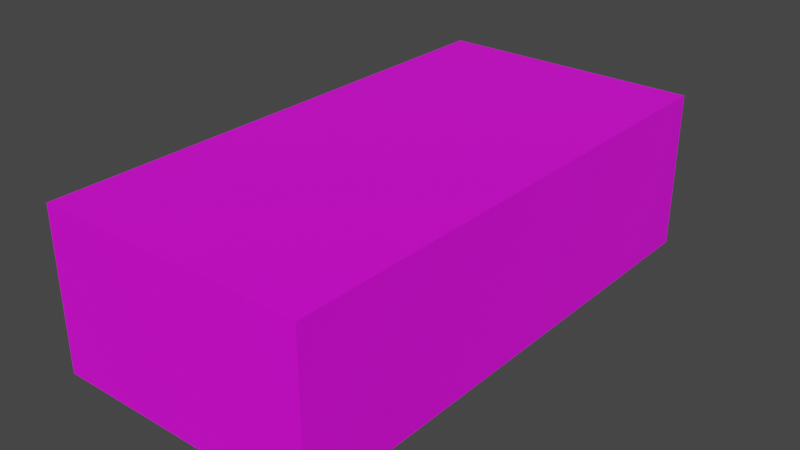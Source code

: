 # Source: Block_Big.blend  (saved by Blender 3.3.6; exported with 4.5.12 LTS)
import bpy
from mathutils import Matrix  # noqa: F401  (used for matrix-valued properties, if any)

bpy.ops.wm.read_factory_settings(use_empty=True)
scene = bpy.context.scene
scene.name = 'Scene'

# ---- collections
col_collection = bpy.data.collections.new('Collection'); scene.collection.children.link(col_collection)

# ---- images (referenced by path relative to the original .blend; pixels are not part of the script)
import os
ASSET_DIR = os.environ.get("B2B_ASSET_DIR", "")  # directory of the original .blend (textures are referenced by path, not embedded)
HERE = os.path.dirname(os.path.abspath(__file__))  # packed textures are extracted next to this script under _unpacked/

def load_image(name, relpath, width, height, colorspace="sRGB"):
    """Load a texture the original file referenced (path relative to the .blend, or extracted next to this script)."""
    p = next((c for c in (os.path.join(HERE, relpath), os.path.join(ASSET_DIR, relpath)) if relpath and os.path.exists(c)), "")
    if p:
        img = bpy.data.images.load(p, check_existing=True)
        img.name = name
    else:  # same state as the original file: an image datablock whose file is absent (Cycles renders it pink)
        img = bpy.data.images.new(name, width, height)
        img.source = "FILE"
        img.filepath = "//" + (relpath or name)
    img.colorspace_settings.name = colorspace
    return img
img_untitled = load_image('Untitled', '', 1024, 1024, 'sRGB')

# ---- materials (node trees are filled in below, after node groups)
mat_material = bpy.data.materials.new('Material')
mat_material.alpha_threshold = 0.0
mat_material.use_transparent_shadow = False
mat_material.roughness = 0.5
mat_material.line_color = (0.0, 0.0, 0.0, 1.0)

# ---- material node trees
mat_material.use_nodes = True; mat_material.node_tree.nodes.clear()
_N = mat_material.node_tree.nodes; _L = mat_material.node_tree.links
n0 = _N.new('ShaderNodeOutputMaterial'); n0.name = 'Material Output'; n0.location = (300, 300)
n1 = _N.new('ShaderNodeBsdfPrincipled'); n1.name = 'Principled BSDF'; n1.location = (10, 300)
n1.distribution = 'GGX'
n1.subsurface_method = 'RANDOM_WALK_SKIN'
n1.inputs[3].default_value = 1.45
n1.inputs[27].default_value = (0.0, 0.0, 0.0, 1.0)
n1.inputs[28].default_value = 1.0
n2 = _N.new('ShaderNodeTexImage'); n2.name = 'Image Texture'; n2.location = (-280, 280)
n2.image = img_untitled
n3 = _N.new('ShaderNodeMapping'); n3.name = 'Mapping'; n3.location = (-470, 240)
n4 = _N.new('ShaderNodeTexCoord'); n4.name = 'Texture Coordinate'; n4.location = (-660, 260)
_L.new(n1.outputs[0], n0.inputs[0])
_L.new(n2.outputs[0], n1.inputs[0])
_L.new(n3.outputs[0], n2.inputs[0])
_L.new(n4.outputs[2], n3.inputs[0])
n0.is_active_output = True

# ---- world
world_world = bpy.data.worlds.new('World'); scene.world = world_world
world_world.use_nodes = True; world_world.node_tree.nodes.clear()
_N = world_world.node_tree.nodes; _L = world_world.node_tree.links
n0 = _N.new('ShaderNodeOutputWorld'); n0.name = 'World Output'; n0.location = (300, 300)
n1 = _N.new('ShaderNodeBackground'); n1.name = 'Background'; n1.location = (10, 300)
n1.inputs[0].default_value = (0.05088, 0.05088, 0.05088, 1.0)
_L.new(n1.outputs[0], n0.inputs[0])
n0.is_active_output = True
world_world.color = (0.05088, 0.05088, 0.05088)
world_world.use_sun_shadow = False
world_world.sun_shadow_jitter_overblur = 0.0

# ---- meshes
me_cube = bpy.data.meshes.new('Cube')
me_cube.from_pydata([(1.0, -3.333, 0.3), (1.0, 3.333, 0.3), (1.0, -3.333, -0.3), (1.0, 3.333, -0.3), (-1.0, -3.333, 0.3), (-1.0, 3.333, 0.3), (-1.0, -3.333, -0.3), (-1.0, 3.333, -0.3)], [], [(0, 4, 6, 2), (3, 2, 6, 7), (7, 6, 4, 5), (5, 1, 3, 7), (1, 0, 2, 3), (5, 4, 0, 1)])
_uv = me_cube.uv_layers.new(name='UVMap')
_uv.uv.foreach_set('vector', [0.3331, 0.3335, 0.3331, 0.6665, 0.0001998, 0.6665, 0.0001998, 0.3335, 0.3335, 0.3335, 0.6665, 0.3335, 0.6665, 0.6665, 0.3335, 0.6665, 0.3331, 0.0001998, 0.3331, 0.3331, 0.0001998, 0.3331, 0.0001999, 0.0001998, 0.6665, 0.3331, 0.3335, 0.3331, 0.3335, 0.0001998, 0.6665, 0.0001998, 0.6669, 0.0001998, 0.9998, 0.0001998, 0.9998, 0.3331, 0.6669, 0.3331, 0.0001998, 0.6669, 0.3331, 0.6669, 0.3331, 0.9998, 0.0001998, 0.9998])
me_cube.materials.append(mat_material)
me_cube.use_mirror_vertex_groups = False
me_cube.update()

# ---- objects
ob_cube = bpy.data.objects.new('Cube', me_cube)

# ---- transforms, parenting, visibility, modifiers, constraints
ob_cube.location = (0.0, 0.0, 0.0)
ob_cube.scale = (1.27, 0.75, 2.5)
ob_cube.lock_rotations_4d = False
ob_cube.empty_display_type = 'ARROWS'
ob_cube.lineart.crease_threshold = 0.0

# ---- collection membership
col_collection.objects.link(ob_cube)

# ---- scene / render settings (as saved in the file)
scene.frame_start = 1; scene.frame_end = 250; scene.frame_set(1)
scene.render.engine = 'BLENDER_EEVEE_NEXT'
scene.cycles.sampling_pattern = 'TABULATED_SOBOL'
scene.cycles.use_light_tree = False
scene.view_settings.view_transform = 'Filmic'
bpy.context.view_layer.update()

# ---- added for rendering (the .blend has no active camera and no usable light): camera, sun
cam_auto = bpy.data.cameras.new('AutoCamera')
cam_auto.lens = 50.0
cam_auto.sensor_width = 36.0
cam_auto.clip_end = 1000.0
ob_auto_camera = bpy.data.objects.new('AutoCamera', cam_auto)
scene.collection.objects.link(ob_auto_camera)
ob_auto_camera.location = (5.37121, -6.44546, 4.29697)
ob_auto_camera.rotation_euler = (1.09748, -7.21219e-08, 0.694738)
scene.camera = ob_auto_camera
light_auto_sun = bpy.data.lights.new('AutoSun', 'SUN')
light_auto_sun.energy = 3.0
light_auto_sun.angle = 0.0523599
ob_auto_sun = bpy.data.objects.new('AutoSun', light_auto_sun)
scene.collection.objects.link(ob_auto_sun)
ob_auto_sun.rotation_euler = (0.872665, 0.174533, 0.523599)
bpy.context.view_layer.update()

